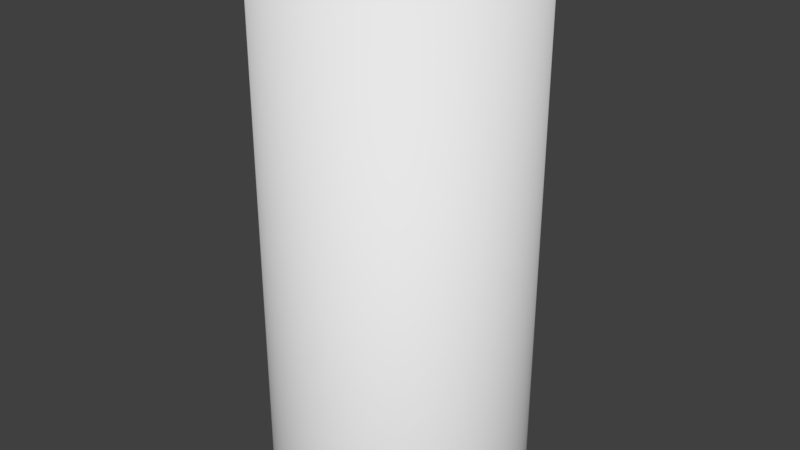 # Source: Cylinder_Invert.blend  (saved by Blender 2.78.0; exported with 4.5.12 LTS)
import bpy
from mathutils import Matrix  # noqa: F401  (used for matrix-valued properties, if any)

bpy.ops.wm.read_factory_settings(use_empty=True)
scene = bpy.context.scene
scene.name = 'Scene'

# ---- collections
col_collection_1 = bpy.data.collections.new('Collection 1'); scene.collection.children.link(col_collection_1)

# ---- node groups
ng_auto_smooth = bpy.data.node_groups.new('Auto Smooth', 'GeometryNodeTree')
_s = ng_auto_smooth.interface.new_socket(name='Geometry', in_out='OUTPUT', socket_type='NodeSocketGeometry')
_s = ng_auto_smooth.interface.new_socket(name='Geometry', in_out='INPUT', socket_type='NodeSocketGeometry')
_s = ng_auto_smooth.interface.new_socket(name='Angle', in_out='INPUT', socket_type='NodeSocketFloat')
_s.subtype = 'ANGLE'
_s.min_value = 0.0
_s.max_value = 3.142
ng_auto_smooth.is_modifier = True
_N = ng_auto_smooth.nodes; _L = ng_auto_smooth.links
n0 = _N.new('NodeGroupOutput'); n0.name = 'Group Output'; n0.location = (480, -100)
n1 = _N.new('NodeGroupInput'); n1.name = 'Group Input'; n1.location = (-420, -300)
n2 = _N.new('NodeGroupInput'); n2.name = 'Group Input.001'; n2.location = (-60, -100)
n3 = _N.new('GeometryNodeSetShadeSmooth'); n3.name = 'Set Shade Smooth'; n3.location = (120, -100)
n3.domain = 'EDGE'
n4 = _N.new('GeometryNodeSetShadeSmooth'); n4.name = 'Set Shade Smooth.001'; n4.location = (300, -100)
n5 = _N.new('GeometryNodeInputMeshEdgeAngle'); n5.name = 'Edge Angle'; n5.location = (-420, -220)
n6 = _N.new('GeometryNodeInputEdgeSmooth'); n6.name = 'Is Edge Smooth'; n6.location = (-60, -160)
n7 = _N.new('GeometryNodeInputShadeSmooth'); n7.name = 'Is Face Smooth'; n7.location = (-240, -340)
n8 = _N.new('FunctionNodeBooleanMath'); n8.name = 'Boolean Math'; n8.location = (-60, -220)
n9 = _N.new('FunctionNodeCompare'); n9.name = 'Compare'; n9.location = (-240, -180)
n9.operation = 'LESS_EQUAL'
_L.new(n5.outputs[0], n9.inputs[0])
_L.new(n4.outputs[0], n0.inputs[0])
_L.new(n1.outputs[1], n9.inputs[1])
_L.new(n9.outputs[0], n8.inputs[0])
_L.new(n7.outputs[0], n8.inputs[1])
_L.new(n2.outputs[0], n3.inputs[0])
_L.new(n6.outputs[0], n3.inputs[1])
_L.new(n3.outputs[0], n4.inputs[0])
_L.new(n8.outputs[0], n3.inputs[2])
n0.is_active_output = True

# ---- world
world_world = bpy.data.worlds.new('World'); scene.world = world_world
world_world.color = (0.05088, 0.05088, 0.05088)
world_world.use_sun_shadow = False
world_world.sun_shadow_jitter_overblur = 0.0
world_world.cycles.sampling_method = 'MANUAL'

# ---- meshes
me_cylinder_001 = bpy.data.meshes.new('Cylinder.001')
me_cylinder_001.from_pydata([(0.0, 1.0, 0.0), (0.0, 1.0, 4.0), (0.04907, 0.9988, 0.0), (0.04907, 0.9988, 4.0), (0.09802, 0.9952, 0.0), (0.09802, 0.9952, 4.0), (0.1467, 0.9892, 0.0), (0.1467, 0.9892, 4.0), (0.1951, 0.9808, 0.0), (0.1951, 0.9808, 4.0), (0.243, 0.97, 0.0), (0.243, 0.97, 4.0), (0.2903, 0.9569, 0.0), (0.2903, 0.9569, 4.0), (0.3369, 0.9415, 0.0), (0.3369, 0.9415, 4.0), (0.3827, 0.9239, 0.0), (0.3827, 0.9239, 4.0), (0.4276, 0.904, 0.0), (0.4276, 0.904, 4.0), (0.4714, 0.8819, 0.0), (0.4714, 0.8819, 4.0), (0.5141, 0.8577, 0.0), (0.5141, 0.8577, 4.0), (0.5556, 0.8315, 0.0), (0.5556, 0.8315, 4.0), (0.5957, 0.8032, 0.0), (0.5957, 0.8032, 4.0), (0.6344, 0.773, 0.0), (0.6344, 0.773, 4.0), (0.6716, 0.741, 0.0), (0.6716, 0.741, 4.0), (0.7071, 0.7071, 0.0), (0.7071, 0.7071, 4.0), (0.741, 0.6716, 0.0), (0.741, 0.6716, 4.0), (0.773, 0.6344, 0.0), (0.773, 0.6344, 4.0), (0.8032, 0.5957, 0.0), (0.8032, 0.5957, 4.0), (0.8315, 0.5556, 0.0), (0.8315, 0.5556, 4.0), (0.8577, 0.5141, 0.0), (0.8577, 0.5141, 4.0), (0.8819, 0.4714, 0.0), (0.8819, 0.4714, 4.0), (0.904, 0.4276, 0.0), (0.904, 0.4276, 4.0), (0.9239, 0.3827, 0.0), (0.9239, 0.3827, 4.0), (0.9415, 0.3369, 0.0), (0.9415, 0.3369, 4.0), (0.9569, 0.2903, 0.0), (0.9569, 0.2903, 4.0), (0.97, 0.243, 0.0), (0.97, 0.243, 4.0), (0.9808, 0.1951, 0.0), (0.9808, 0.1951, 4.0), (0.9892, 0.1467, 0.0), (0.9892, 0.1467, 4.0), (0.9952, 0.09802, 0.0), (0.9952, 0.09802, 4.0), (0.9988, 0.04907, 0.0), (0.9988, 0.04907, 4.0), (1.0, -4.013e-07, 0.0), (1.0, -4.013e-07, 4.0), (0.9988, -0.04907, 0.0), (0.9988, -0.04907, 4.0), (0.9952, -0.09802, 0.0), (0.9952, -0.09802, 4.0), (0.9892, -0.1467, 0.0), (0.9892, -0.1467, 4.0), (0.9808, -0.1951, 0.0), (0.9808, -0.1951, 4.0), (0.97, -0.243, 0.0), (0.97, -0.243, 4.0), (0.9569, -0.2903, 0.0), (0.9569, -0.2903, 4.0), (0.9415, -0.3369, 0.0), (0.9415, -0.3369, 4.0), (0.9239, -0.3827, 0.0), (0.9239, -0.3827, 4.0), (0.904, -0.4276, 0.0), (0.904, -0.4276, 4.0), (0.8819, -0.4714, 0.0), (0.8819, -0.4714, 4.0), (0.8577, -0.5141, 0.0), (0.8577, -0.5141, 4.0), (0.8315, -0.5556, 0.0), (0.8315, -0.5556, 4.0), (0.8032, -0.5957, 0.0), (0.8032, -0.5957, 4.0), (0.773, -0.6344, 0.0), (0.773, -0.6344, 4.0), (0.741, -0.6716, 0.0), (0.741, -0.6716, 4.0), (0.7071, -0.7071, 0.0), (0.7071, -0.7071, 4.0), (0.6716, -0.741, 0.0), (0.6716, -0.741, 4.0), (0.6344, -0.773, 0.0), (0.6344, -0.773, 4.0), (0.5957, -0.8032, 0.0), (0.5957, -0.8032, 4.0), (0.5556, -0.8315, 0.0), (0.5556, -0.8315, 4.0), (0.5141, -0.8577, 0.0), (0.5141, -0.8577, 4.0), (0.4714, -0.8819, 0.0), (0.4714, -0.8819, 4.0), (0.4276, -0.904, 0.0), (0.4276, -0.904, 4.0), (0.3827, -0.9239, 0.0), (0.3827, -0.9239, 4.0), (0.3369, -0.9415, 0.0), (0.3369, -0.9415, 4.0), (0.2903, -0.9569, 0.0), (0.2903, -0.9569, 4.0), (0.243, -0.97, 0.0), (0.243, -0.97, 4.0), (0.1951, -0.9808, 0.0), (0.1951, -0.9808, 4.0), (0.1467, -0.9892, 0.0), (0.1467, -0.9892, 4.0), (0.09802, -0.9952, 0.0), (0.09802, -0.9952, 4.0), (0.04907, -0.9988, 0.0), (0.04907, -0.9988, 4.0), (1.82e-06, -1.0, 0.0), (1.82e-06, -1.0, 4.0), (-0.04907, -0.9988, 0.0), (-0.04907, -0.9988, 4.0), (-0.09802, -0.9952, 0.0), (-0.09802, -0.9952, 4.0), (-0.1467, -0.9892, 0.0), (-0.1467, -0.9892, 4.0), (-0.1951, -0.9808, 0.0), (-0.1951, -0.9808, 4.0), (-0.243, -0.97, 0.0), (-0.243, -0.97, 4.0), (-0.2903, -0.9569, 0.0), (-0.2903, -0.9569, 4.0), (-0.3369, -0.9415, 0.0), (-0.3369, -0.9415, 4.0), (-0.3827, -0.9239, 0.0), (-0.3827, -0.9239, 4.0), (-0.4276, -0.904, 0.0), (-0.4276, -0.904, 4.0), (-0.4714, -0.8819, 0.0), (-0.4714, -0.8819, 4.0), (-0.5141, -0.8577, 0.0), (-0.5141, -0.8577, 4.0), (-0.5556, -0.8315, 0.0), (-0.5556, -0.8315, 4.0), (-0.5957, -0.8032, 0.0), (-0.5957, -0.8032, 4.0), (-0.6344, -0.773, 0.0), (-0.6344, -0.773, 4.0), (-0.6716, -0.741, 0.0), (-0.6716, -0.741, 4.0), (-0.7071, -0.7071, 0.0), (-0.7071, -0.7071, 4.0), (-0.7409, -0.6716, 0.0), (-0.7409, -0.6716, 4.0), (-0.773, -0.6344, 0.0), (-0.773, -0.6344, 4.0), (-0.8032, -0.5957, 0.0), (-0.8032, -0.5957, 4.0), (-0.8315, -0.5556, 0.0), (-0.8315, -0.5556, 4.0), (-0.8577, -0.5141, 0.0), (-0.8577, -0.5141, 4.0), (-0.8819, -0.4714, 0.0), (-0.8819, -0.4714, 4.0), (-0.904, -0.4276, 0.0), (-0.904, -0.4276, 4.0), (-0.9239, -0.3827, 0.0), (-0.9239, -0.3827, 4.0), (-0.9415, -0.3369, 0.0), (-0.9415, -0.3369, 4.0), (-0.9569, -0.2903, 0.0), (-0.9569, -0.2903, 4.0), (-0.97, -0.243, 0.0), (-0.97, -0.243, 4.0), (-0.9808, -0.1951, 0.0), (-0.9808, -0.1951, 4.0), (-0.9892, -0.1467, 0.0), (-0.9892, -0.1467, 4.0), (-0.9952, -0.09802, 0.0), (-0.9952, -0.09802, 4.0), (-0.9988, -0.04907, 0.0), (-0.9988, -0.04907, 4.0), (-1.0, -1.419e-06, 0.0), (-1.0, -1.419e-06, 4.0), (-0.9988, 0.04907, 0.0), (-0.9988, 0.04907, 4.0), (-0.9952, 0.09802, 0.0), (-0.9952, 0.09802, 4.0), (-0.9892, 0.1467, 0.0), (-0.9892, 0.1467, 4.0), (-0.9808, 0.1951, 0.0), (-0.9808, 0.1951, 4.0), (-0.97, 0.243, 0.0), (-0.97, 0.243, 4.0), (-0.9569, 0.2903, 0.0), (-0.9569, 0.2903, 4.0), (-0.9415, 0.3369, 0.0), (-0.9415, 0.3369, 4.0), (-0.9239, 0.3827, 0.0), (-0.9239, 0.3827, 4.0), (-0.904, 0.4276, 0.0), (-0.904, 0.4276, 4.0), (-0.8819, 0.4714, 0.0), (-0.8819, 0.4714, 4.0), (-0.8577, 0.5141, 0.0), (-0.8577, 0.5141, 4.0), (-0.8315, 0.5556, 0.0), (-0.8315, 0.5556, 4.0), (-0.8032, 0.5957, 0.0), (-0.8032, 0.5957, 4.0), (-0.773, 0.6344, 0.0), (-0.773, 0.6344, 4.0), (-0.741, 0.6716, 0.0), (-0.741, 0.6716, 4.0), (-0.7071, 0.7071, 0.0), (-0.7071, 0.7071, 4.0), (-0.6716, 0.741, 0.0), (-0.6716, 0.741, 4.0), (-0.6344, 0.773, 0.0), (-0.6344, 0.773, 4.0), (-0.5957, 0.8032, 0.0), (-0.5957, 0.8032, 4.0), (-0.5556, 0.8315, 0.0), (-0.5556, 0.8315, 4.0), (-0.5141, 0.8577, 0.0), (-0.5141, 0.8577, 4.0), (-0.4714, 0.8819, 0.0), (-0.4714, 0.8819, 4.0), (-0.4276, 0.904, 0.0), (-0.4276, 0.904, 4.0), (-0.3827, 0.9239, 0.0), (-0.3827, 0.9239, 4.0), (-0.3369, 0.9415, 0.0), (-0.3369, 0.9415, 4.0), (-0.2903, 0.9569, 0.0), (-0.2903, 0.9569, 4.0), (-0.243, 0.97, 0.0), (-0.243, 0.97, 4.0), (-0.1951, 0.9808, 0.0), (-0.1951, 0.9808, 4.0), (-0.1467, 0.9892, 0.0), (-0.1467, 0.9892, 4.0), (-0.09801, 0.9952, 0.0), (-0.09801, 0.9952, 4.0), (-0.04906, 0.9988, 0.0), (-0.04906, 0.9988, 4.0)], [], [(0, 2, 3, 1), (2, 4, 5, 3), (4, 6, 7, 5), (6, 8, 9, 7), (8, 10, 11, 9), (10, 12, 13, 11), (12, 14, 15, 13), (14, 16, 17, 15), (16, 18, 19, 17), (18, 20, 21, 19), (20, 22, 23, 21), (22, 24, 25, 23), (24, 26, 27, 25), (26, 28, 29, 27), (28, 30, 31, 29), (30, 32, 33, 31), (32, 34, 35, 33), (34, 36, 37, 35), (36, 38, 39, 37), (38, 40, 41, 39), (40, 42, 43, 41), (42, 44, 45, 43), (44, 46, 47, 45), (46, 48, 49, 47), (48, 50, 51, 49), (50, 52, 53, 51), (52, 54, 55, 53), (54, 56, 57, 55), (56, 58, 59, 57), (58, 60, 61, 59), (60, 62, 63, 61), (62, 64, 65, 63), (64, 66, 67, 65), (66, 68, 69, 67), (68, 70, 71, 69), (70, 72, 73, 71), (72, 74, 75, 73), (74, 76, 77, 75), (76, 78, 79, 77), (78, 80, 81, 79), (80, 82, 83, 81), (82, 84, 85, 83), (84, 86, 87, 85), (86, 88, 89, 87), (88, 90, 91, 89), (90, 92, 93, 91), (92, 94, 95, 93), (94, 96, 97, 95), (96, 98, 99, 97), (98, 100, 101, 99), (100, 102, 103, 101), (102, 104, 105, 103), (104, 106, 107, 105), (106, 108, 109, 107), (108, 110, 111, 109), (110, 112, 113, 111), (112, 114, 115, 113), (114, 116, 117, 115), (116, 118, 119, 117), (118, 120, 121, 119), (120, 122, 123, 121), (122, 124, 125, 123), (124, 126, 127, 125), (126, 128, 129, 127), (128, 130, 131, 129), (130, 132, 133, 131), (132, 134, 135, 133), (134, 136, 137, 135), (136, 138, 139, 137), (138, 140, 141, 139), (140, 142, 143, 141), (142, 144, 145, 143), (144, 146, 147, 145), (146, 148, 149, 147), (148, 150, 151, 149), (150, 152, 153, 151), (152, 154, 155, 153), (154, 156, 157, 155), (156, 158, 159, 157), (158, 160, 161, 159), (160, 162, 163, 161), (162, 164, 165, 163), (164, 166, 167, 165), (166, 168, 169, 167), (168, 170, 171, 169), (170, 172, 173, 171), (172, 174, 175, 173), (174, 176, 177, 175), (176, 178, 179, 177), (178, 180, 181, 179), (180, 182, 183, 181), (182, 184, 185, 183), (184, 186, 187, 185), (186, 188, 189, 187), (188, 190, 191, 189), (190, 192, 193, 191), (192, 194, 195, 193), (194, 196, 197, 195), (196, 198, 199, 197), (198, 200, 201, 199), (200, 202, 203, 201), (202, 204, 205, 203), (204, 206, 207, 205), (206, 208, 209, 207), (208, 210, 211, 209), (210, 212, 213, 211), (212, 214, 215, 213), (214, 216, 217, 215), (216, 218, 219, 217), (218, 220, 221, 219), (220, 222, 223, 221), (222, 224, 225, 223), (224, 226, 227, 225), (226, 228, 229, 227), (228, 230, 231, 229), (230, 232, 233, 231), (232, 234, 235, 233), (234, 236, 237, 235), (236, 238, 239, 237), (238, 240, 241, 239), (240, 242, 243, 241), (242, 244, 245, 243), (244, 246, 247, 245), (246, 248, 249, 247), (248, 250, 251, 249), (250, 252, 253, 251), (3, 5, 7, 9, 11, 13, 15, 17, 19, 21, 23, 25, 27, 29, 31, 33, 35, 37, 39, 41, 43, 45, 47, 49, 51, 53, 55, 57, 59, 61, 63, 65, 67, 69, 71, 73, 75, 77, 79, 81, 83, 85, 87, 89, 91, 93, 95, 97, 99, 101, 103, 105, 107, 109, 111, 113, 115, 117, 119, 121, 123, 125, 127, 129, 131, 133, 135, 137, 139, 141, 143, 145, 147, 149, 151, 153, 155, 157, 159, 161, 163, 165, 167, 169, 171, 173, 175, 177, 179, 181, 183, 185, 187, 189, 191, 193, 195, 197, 199, 201, 203, 205, 207, 209, 211, 213, 215, 217, 219, 221, 223, 225, 227, 229, 231, 233, 235, 237, 239, 241, 243, 245, 247, 249, 251, 253, 255, 1), (252, 254, 255, 253), (254, 0, 1, 255), (0, 254, 252, 250, 248, 246, 244, 242, 240, 238, 236, 234, 232, 230, 228, 226, 224, 222, 220, 218, 216, 214, 212, 210, 208, 206, 204, 202, 200, 198, 196, 194, 192, 190, 188, 186, 184, 182, 180, 178, 176, 174, 172, 170, 168, 166, 164, 162, 160, 158, 156, 154, 152, 150, 148, 146, 144, 142, 140, 138, 136, 134, 132, 130, 128, 126, 124, 122, 120, 118, 116, 114, 112, 110, 108, 106, 104, 102, 100, 98, 96, 94, 92, 90, 88, 86, 84, 82, 80, 78, 76, 74, 72, 70, 68, 66, 64, 62, 60, 58, 56, 54, 52, 50, 48, 46, 44, 42, 40, 38, 36, 34, 32, 30, 28, 26, 24, 22, 20, 18, 16, 14, 12, 10, 8, 6, 4, 2)])
me_cylinder_001.polygons.foreach_set('use_smooth', [True] * 130)
_k = set([(0, 2), (0, 254), (2, 4), (4, 6), (6, 8), (8, 10), (10, 12), (12, 14), (14, 16), (16, 18), (18, 20), (20, 22), (22, 24), (24, 26), (26, 28), (28, 30), (30, 32), (32, 34), (34, 36), (36, 38), (38, 40), (40, 42), (42, 44), (44, 46), (46, 48), (48, 50), (50, 52), (52, 54), (54, 56), (56, 58), (58, 60), (60, 62), (62, 64), (64, 66), (66, 68), (68, 70), (70, 72), (72, 74), (74, 76), (76, 78), (78, 80), (80, 82), (82, 84), (84, 86), (86, 88), (88, 90), (90, 92), (92, 94), (94, 96), (96, 98), (98, 100), (100, 102), (102, 104), (104, 106), (106, 108), (108, 110), (110, 112), (112, 114), (114, 116), (116, 118), (118, 120), (120, 122), (122, 124), (124, 126), (126, 128), (128, 130), (130, 132), (132, 134), (134, 136), (136, 138), (138, 140), (140, 142), (142, 144), (144, 146), (146, 148), (148, 150), (150, 152), (152, 154), (154, 156), (156, 158), (158, 160), (160, 162), (162, 164), (164, 166), (166, 168), (168, 170), (170, 172), (172, 174), (174, 176), (176, 178), (178, 180), (180, 182), (182, 184), (184, 186), (186, 188), (188, 190), (190, 192), (192, 194), (194, 196), (196, 198), (198, 200), (200, 202), (202, 204), (204, 206), (206, 208), (208, 210), (210, 212), (212, 214), (214, 216), (216, 218), (218, 220), (220, 222), (222, 224), (224, 226), (226, 228), (228, 230), (230, 232), (232, 234), (234, 236), (236, 238), (238, 240), (240, 242), (242, 244), (244, 246), (246, 248), (248, 250), (250, 252), (252, 254)])
me_cylinder_001.attributes.new('sharp_edge', 'BOOLEAN', 'EDGE').data.foreach_set('value', [ (min(e.vertices), max(e.vertices)) in _k for e in me_cylinder_001.edges])
_uv = me_cylinder_001.uv_layers.new(name='UVMap')
_uv.uv.foreach_set('vector', [0.5066, 0.0001202, 0.5144, 0.0001202, 0.5167, 0.4466, 0.5089, 0.4466, 0.5144, 0.0001202, 0.5222, 0.0001202, 0.5245, 0.4466, 0.5167, 0.4466, 0.5222, 0.0001202, 0.53, 0.0001202, 0.5323, 0.4466, 0.5245, 0.4466, 0.53, 0.0001202, 0.5378, 0.0001202, 0.5401, 0.4466, 0.5323, 0.4466, 0.5378, 0.0001202, 0.5456, 0.0001202, 0.5479, 0.4466, 0.5401, 0.4466, 0.5456, 0.0001202, 0.5534, 0.0001202, 0.5557, 0.4466, 0.5479, 0.4466, 0.5534, 0.0001202, 0.5612, 0.0001202, 0.5635, 0.4466, 0.5557, 0.4466, 0.5612, 0.0001202, 0.569, 0.0001202, 0.5713, 0.4466, 0.5635, 0.4466, 0.569, 0.0001202, 0.5768, 0.0001202, 0.5791, 0.4466, 0.5713, 0.4466, 0.5768, 0.0001202, 0.5846, 0.0001202, 0.5869, 0.4466, 0.5791, 0.4466, 0.5846, 0.0001202, 0.5924, 0.0001202, 0.5947, 0.4466, 0.5869, 0.4466, 0.5924, 0.0001202, 0.6001, 0.0001202, 0.6025, 0.4466, 0.5947, 0.4466, 0.6001, 0.0001202, 0.6079, 0.0001202, 0.6103, 0.4466, 0.6025, 0.4466, 0.6079, 0.0001202, 0.6157, 0.0001202, 0.618, 0.4466, 0.6103, 0.4466, 0.6157, 0.0001202, 0.6235, 0.0001202, 0.6258, 0.4466, 0.618, 0.4466, 0.6235, 0.0001202, 0.6313, 0.0001202, 0.6336, 0.4466, 0.6258, 0.4466, 0.6313, 0.0001202, 0.6391, 0.0001201, 0.6414, 0.4466, 0.6336, 0.4466, 0.6391, 0.0001201, 0.6469, 0.0001201, 0.6492, 0.4466, 0.6414, 0.4466, 0.6469, 0.0001201, 0.6547, 0.0001201, 0.657, 0.4466, 0.6492, 0.4466, 0.6547, 0.0001201, 0.6625, 0.0001201, 0.6648, 0.4466, 0.657, 0.4466, 0.6625, 0.0001201, 0.6703, 0.0001201, 0.6726, 0.4466, 0.6648, 0.4466, 0.6703, 0.0001201, 0.6781, 0.0001201, 0.6804, 0.4466, 0.6726, 0.4466, 0.6781, 0.0001201, 0.6859, 0.0001201, 0.6882, 0.4466, 0.6804, 0.4466, 0.6859, 0.0001201, 0.6937, 0.0001201, 0.696, 0.4466, 0.6882, 0.4466, 0.6937, 0.0001201, 0.7014, 0.0001201, 0.7038, 0.4466, 0.696, 0.4466, 0.7014, 0.0001201, 0.7092, 0.0001201, 0.7116, 0.4466, 0.7038, 0.4466, 0.7092, 0.0001201, 0.717, 0.0001201, 0.7193, 0.4466, 0.7116, 0.4466, 0.717, 0.0001201, 0.7248, 0.0001201, 0.7271, 0.4466, 0.7193, 0.4466, 0.7248, 0.0001201, 0.7326, 0.0001201, 0.7349, 0.4466, 0.7271, 0.4466, 0.7326, 0.0001201, 0.7404, 0.0001201, 0.7427, 0.4466, 0.7349, 0.4466, 0.7404, 0.0001201, 0.7482, 0.0001201, 0.7505, 0.4466, 0.7427, 0.4466, 0.7482, 0.0001201, 0.756, 0.0001201, 0.7583, 0.4466, 0.7505, 0.4466, 0.756, 0.0001201, 0.7638, 0.0001201, 0.7661, 0.4466, 0.7583, 0.4466, 0.7638, 0.0001201, 0.7716, 0.0001201, 0.7739, 0.4466, 0.7661, 0.4466, 0.7716, 0.0001201, 0.7794, 0.0001201, 0.7817, 0.4466, 0.7739, 0.4466, 0.7794, 0.0001201, 0.7872, 0.0001201, 0.7895, 0.4466, 0.7817, 0.4466, 0.7872, 0.0001201, 0.795, 0.0001201, 0.7973, 0.4466, 0.7895, 0.4466, 0.795, 0.0001201, 0.8028, 0.0001201, 0.8051, 0.4466, 0.7973, 0.4466, 0.8028, 0.0001201, 0.8105, 0.0001201, 0.8129, 0.4466, 0.8051, 0.4466, 0.8105, 0.0001201, 0.8183, 0.0001201, 0.8207, 0.4466, 0.8129, 0.4466, 0.8183, 0.0001201, 0.8261, 0.0001201, 0.8284, 0.4466, 0.8207, 0.4466, 0.8261, 0.0001201, 0.8339, 0.0001201, 0.8362, 0.4466, 0.8284, 0.4466, 0.8339, 0.0001201, 0.8417, 0.0001201, 0.844, 0.4466, 0.8362, 0.4466, 0.8417, 0.0001201, 0.8495, 0.0001201, 0.8518, 0.4466, 0.844, 0.4466, 0.8495, 0.0001201, 0.8573, 0.0001201, 0.8596, 0.4466, 0.8518, 0.4466, 0.8573, 0.0001201, 0.8651, 0.0001201, 0.8674, 0.4466, 0.8596, 0.4466, 0.8651, 0.0001201, 0.8729, 0.0001201, 0.8752, 0.4466, 0.8674, 0.4466, 0.8729, 0.0001201, 0.8807, 0.0001201, 0.883, 0.4466, 0.8752, 0.4466, 0.8807, 0.0001201, 0.8885, 0.0001201, 0.8908, 0.4466, 0.883, 0.4466, 0.8885, 0.0001201, 0.8963, 0.00012, 0.8986, 0.4466, 0.8908, 0.4466, 0.8963, 0.00012, 0.9041, 0.00012, 0.9064, 0.4466, 0.8986, 0.4466, 0.9041, 0.00012, 0.9118, 0.00012, 0.9142, 0.4466, 0.9064, 0.4466, 0.9118, 0.00012, 0.9196, 0.00012, 0.922, 0.4466, 0.9142, 0.4466, 0.9196, 0.00012, 0.9274, 0.00012, 0.9297, 0.4466, 0.922, 0.4466, 0.9274, 0.00012, 0.9352, 0.00012, 0.9375, 0.4466, 0.9297, 0.4466, 0.9352, 0.00012, 0.943, 0.00012, 0.9453, 0.4466, 0.9375, 0.4466, 0.943, 0.00012, 0.9508, 0.00012, 0.9531, 0.4466, 0.9453, 0.4466, 0.9508, 0.00012, 0.9586, 0.00012, 0.9609, 0.4466, 0.9531, 0.4466, 0.9586, 0.00012, 0.9664, 0.00012, 0.9687, 0.4466, 0.9609, 0.4466, 0.9664, 0.00012, 0.9742, 0.00012, 0.9765, 0.4466, 0.9687, 0.4466, 0.9742, 0.00012, 0.982, 0.00012, 0.9843, 0.4466, 0.9765, 0.4466, 0.982, 0.00012, 0.9898, 0.00012, 0.9921, 0.4466, 0.9843, 0.4466, 0.9898, 0.00012, 0.9976, 0.00012, 0.9999, 0.4466, 0.9921, 0.4466, 0.00012, 0.0001205, 0.007913, 0.0001205, 0.01023, 0.4466, 0.002434, 0.4466, 0.007913, 0.0001205, 0.0157, 0.0001205, 0.01802, 0.4466, 0.01023, 0.4466, 0.0157, 0.0001205, 0.0235, 0.0001205, 0.02581, 0.4466, 0.01802, 0.4466, 0.0235, 0.0001205, 0.03129, 0.0001205, 0.0336, 0.4466, 0.02581, 0.4466, 0.03129, 0.0001205, 0.03908, 0.0001205, 0.0414, 0.4466, 0.0336, 0.4466, 0.03908, 0.0001205, 0.04687, 0.0001205, 0.04919, 0.4466, 0.0414, 0.4466, 0.04687, 0.0001205, 0.05467, 0.0001205, 0.05698, 0.4466, 0.04919, 0.4466, 0.05467, 0.0001205, 0.06246, 0.0001205, 0.06477, 0.4466, 0.05698, 0.4466, 0.06246, 0.0001205, 0.07025, 0.0001205, 0.07257, 0.4466, 0.06477, 0.4466, 0.07025, 0.0001205, 0.07804, 0.0001205, 0.08036, 0.4466, 0.07257, 0.4466, 0.07804, 0.0001205, 0.08584, 0.0001205, 0.08815, 0.4466, 0.08036, 0.4466, 0.08584, 0.0001205, 0.09363, 0.0001205, 0.09594, 0.4466, 0.08815, 0.4466, 0.09363, 0.0001205, 0.1014, 0.0001204, 0.1037, 0.4466, 0.09594, 0.4466, 0.1014, 0.0001204, 0.1092, 0.0001204, 0.1115, 0.4466, 0.1037, 0.4466, 0.1092, 0.0001204, 0.117, 0.0001204, 0.1193, 0.4466, 0.1115, 0.4466, 0.117, 0.0001204, 0.1248, 0.0001204, 0.1271, 0.4466, 0.1193, 0.4466, 0.1248, 0.0001204, 0.1326, 0.0001204, 0.1349, 0.4466, 0.1271, 0.4466, 0.1326, 0.0001204, 0.1404, 0.0001204, 0.1427, 0.4466, 0.1349, 0.4466, 0.1404, 0.0001204, 0.1482, 0.0001204, 0.1505, 0.4466, 0.1427, 0.4466, 0.1482, 0.0001204, 0.156, 0.0001204, 0.1583, 0.4466, 0.1505, 0.4466, 0.156, 0.0001204, 0.1638, 0.0001204, 0.1661, 0.4466, 0.1583, 0.4466, 0.1638, 0.0001204, 0.1716, 0.0001204, 0.1739, 0.4466, 0.1661, 0.4466, 0.1716, 0.0001204, 0.1793, 0.0001204, 0.1817, 0.4466, 0.1739, 0.4466, 0.1793, 0.0001204, 0.1871, 0.0001204, 0.1895, 0.4466, 0.1817, 0.4466, 0.1871, 0.0001204, 0.1949, 0.0001204, 0.1972, 0.4466, 0.1895, 0.4466, 0.1949, 0.0001204, 0.2027, 0.0001204, 0.205, 0.4466, 0.1972, 0.4466, 0.2027, 0.0001204, 0.2105, 0.0001204, 0.2128, 0.4466, 0.205, 0.4466, 0.2105, 0.0001204, 0.2183, 0.0001204, 0.2206, 0.4466, 0.2128, 0.4466, 0.2183, 0.0001204, 0.2261, 0.0001204, 0.2284, 0.4466, 0.2206, 0.4466, 0.2261, 0.0001204, 0.2339, 0.0001204, 0.2362, 0.4466, 0.2284, 0.4466, 0.2339, 0.0001204, 0.2417, 0.0001204, 0.244, 0.4466, 0.2362, 0.4466, 0.2417, 0.0001204, 0.2495, 0.0001204, 0.2518, 0.4466, 0.244, 0.4466, 0.2495, 0.0001204, 0.2573, 0.0001204, 0.2596, 0.4466, 0.2518, 0.4466, 0.2573, 0.0001204, 0.2651, 0.0001204, 0.2674, 0.4466, 0.2596, 0.4466, 0.2651, 0.0001204, 0.2729, 0.0001204, 0.2752, 0.4466, 0.2674, 0.4466, 0.2729, 0.0001204, 0.2807, 0.0001203, 0.283, 0.4466, 0.2752, 0.4466, 0.2807, 0.0001203, 0.2884, 0.0001203, 0.2908, 0.4466, 0.283, 0.4466, 0.2884, 0.0001203, 0.2962, 0.0001203, 0.2985, 0.4466, 0.2908, 0.4466, 0.2962, 0.0001203, 0.304, 0.0001203, 0.3063, 0.4466, 0.2985, 0.4466, 0.304, 0.0001203, 0.3118, 0.0001203, 0.3141, 0.4466, 0.3063, 0.4466, 0.3118, 0.0001203, 0.3196, 0.0001203, 0.3219, 0.4466, 0.3141, 0.4466, 0.3196, 0.0001203, 0.3274, 0.0001203, 0.3297, 0.4466, 0.3219, 0.4466, 0.3274, 0.0001203, 0.3352, 0.0001203, 0.3375, 0.4466, 0.3297, 0.4466, 0.3352, 0.0001203, 0.343, 0.0001203, 0.3453, 0.4466, 0.3375, 0.4466, 0.343, 0.0001203, 0.3508, 0.0001203, 0.3531, 0.4466, 0.3453, 0.4466, 0.3508, 0.0001203, 0.3586, 0.0001203, 0.3609, 0.4466, 0.3531, 0.4466, 0.3586, 0.0001203, 0.3664, 0.0001203, 0.3687, 0.4466, 0.3609, 0.4466, 0.3664, 0.0001203, 0.3742, 0.0001203, 0.3765, 0.4466, 0.3687, 0.4466, 0.3742, 0.0001203, 0.382, 0.0001203, 0.3843, 0.4466, 0.3765, 0.4466, 0.382, 0.0001203, 0.3897, 0.0001203, 0.3921, 0.4466, 0.3843, 0.4466, 0.3897, 0.0001203, 0.3975, 0.0001203, 0.3999, 0.4466, 0.3921, 0.4466, 0.3975, 0.0001203, 0.4053, 0.0001203, 0.4076, 0.4466, 0.3999, 0.4466, 0.4053, 0.0001203, 0.4131, 0.0001203, 0.4154, 0.4466, 0.4076, 0.4466, 0.4131, 0.0001203, 0.4209, 0.0001203, 0.4232, 0.4466, 0.4154, 0.4466, 0.4209, 0.0001203, 0.4287, 0.0001203, 0.431, 0.4466, 0.4232, 0.4466, 0.4287, 0.0001203, 0.4365, 0.0001202, 0.4388, 0.4466, 0.431, 0.4466, 0.4365, 0.0001202, 0.4443, 0.0001202, 0.4466, 0.4466, 0.4388, 0.4466, 0.4443, 0.0001202, 0.4521, 0.0001202, 0.4544, 0.4466, 0.4466, 0.4466, 0.4521, 0.0001202, 0.4599, 0.0001202, 0.4622, 0.4466, 0.4544, 0.4466, 0.4599, 0.0001202, 0.4677, 0.0001202, 0.47, 0.4466, 0.4622, 0.4466, 0.4677, 0.0001202, 0.4755, 0.0001202, 0.4778, 0.4466, 0.47, 0.4466, 0.4755, 0.0001202, 0.4833, 0.0001202, 0.4856, 0.4466, 0.4778, 0.4466, 0.4833, 0.0001202, 0.491, 0.0001202, 0.4934, 0.4466, 0.4856, 0.4466, 0.174, 0.4845, 0.1855, 0.481, 0.1972, 0.4781, 0.2089, 0.4758, 0.2208, 0.474, 0.2327, 0.4728, 0.2447, 0.4722, 0.2567, 0.4722, 0.2687, 0.4728, 0.2806, 0.474, 0.2925, 0.4758, 0.3043, 0.4781, 0.3159, 0.481, 0.3274, 0.4845, 0.3387, 0.4885, 0.3498, 0.4931, 0.3606, 0.4983, 0.3712, 0.5039, 0.3815, 0.5101, 0.3914, 0.5167, 0.4011, 0.5239, 0.4104, 0.5315, 0.4192, 0.5396, 0.4277, 0.548, 0.4358, 0.5569, 0.4434, 0.5662, 0.4505, 0.5758, 0.4572, 0.5858, 0.4634, 0.5961, 0.469, 0.6067, 0.4742, 0.6175, 0.4788, 0.6286, 0.4828, 0.6399, 0.4863, 0.6514, 0.4892, 0.663, 0.4915, 0.6748, 0.4933, 0.6867, 0.4945, 0.6986, 0.4951, 0.7106, 0.4951, 0.7226, 0.4945, 0.7346, 0.4933, 0.7465, 0.4915, 0.7584, 0.4892, 0.7701, 0.4863, 0.7818, 0.4828, 0.7933, 0.4788, 0.8046, 0.4742, 0.8156, 0.469, 0.8265, 0.4634, 0.8371, 0.4572, 0.8474, 0.4505, 0.8573, 0.4434, 0.867, 0.4358, 0.8762, 0.4277, 0.8851, 0.4193, 0.8936, 0.4104, 0.9017, 0.4011, 0.9093, 0.3914, 0.9164, 0.3815, 0.9231, 0.3712, 0.9293, 0.3606, 0.9349, 0.3498, 0.94, 0.3387, 0.9446, 0.3274, 0.9487, 0.3159, 0.9522, 0.3043, 0.9551, 0.2925, 0.9574, 0.2806, 0.9592, 0.2687, 0.9604, 0.2567, 0.9609, 0.2447, 0.9609, 0.2327, 0.9603, 0.2208, 0.9592, 0.2089, 0.9574, 0.1971, 0.9551, 0.1855, 0.9522, 0.174, 0.9487, 0.1627, 0.9446, 0.1517, 0.94, 0.1408, 0.9349, 0.1302, 0.9293, 0.1199, 0.9231, 0.11, 0.9164, 0.1003, 0.9093, 0.09106, 0.9017, 0.08218, 0.8936, 0.07369, 0.8851, 0.06564, 0.8762, 0.05803, 0.867, 0.05088, 0.8573, 0.04422, 0.8474, 0.03805, 0.8371, 0.0324, 0.8265, 0.02727, 0.8156, 0.02268, 0.8046, 0.01863, 0.7933, 0.01515, 0.7818, 0.01224, 0.7701, 0.009897, 0.7584, 0.008137, 0.7465, 0.006961, 0.7346, 0.006372, 0.7226, 0.006372, 0.7106, 0.006961, 0.6986, 0.008137, 0.6867, 0.009898, 0.6748, 0.01224, 0.663, 0.01515, 0.6514, 0.01864, 0.6399, 0.02268, 0.6286, 0.02727, 0.6175, 0.0324, 0.6067, 0.03805, 0.5961, 0.04422, 0.5858, 0.05089, 0.5758, 0.05803, 0.5662, 0.06564, 0.5569, 0.0737, 0.548, 0.08218, 0.5396, 0.09107, 0.5315, 0.1003, 0.5239, 0.11, 0.5168, 0.12, 0.5101, 0.1302, 0.5039, 0.1408, 0.4983, 0.1517, 0.4931, 0.1627, 0.4885, 0.491, 0.0001202, 0.4988, 0.0001202, 0.5012, 0.4466, 0.4934, 0.4466, 0.4988, 0.0001202, 0.5066, 0.0001202, 0.5089, 0.4466, 0.5012, 0.4466, 0.647, 0.94, 0.6361, 0.9349, 0.6255, 0.9292, 0.6152, 0.9231, 0.6053, 0.9164, 0.5956, 0.9093, 0.5864, 0.9017, 0.5775, 0.8936, 0.569, 0.8851, 0.5609, 0.8762, 0.5533, 0.867, 0.5462, 0.8573, 0.5395, 0.8473, 0.5333, 0.8371, 0.5277, 0.8265, 0.5226, 0.8156, 0.518, 0.8046, 0.5139, 0.7933, 0.5104, 0.7818, 0.5075, 0.7701, 0.5052, 0.7584, 0.5034, 0.7465, 0.5022, 0.7346, 0.5017, 0.7226, 0.5017, 0.7106, 0.5022, 0.6986, 0.5034, 0.6867, 0.5052, 0.6748, 0.5075, 0.663, 0.5104, 0.6514, 0.5139, 0.6399, 0.518, 0.6286, 0.5225, 0.6175, 0.5277, 0.6067, 0.5333, 0.5961, 0.5395, 0.5858, 0.5462, 0.5758, 0.5533, 0.5662, 0.5609, 0.5569, 0.569, 0.548, 0.5775, 0.5396, 0.5864, 0.5315, 0.5956, 0.5239, 0.6053, 0.5167, 0.6152, 0.5101, 0.6255, 0.5039, 0.6361, 0.4983, 0.647, 0.4931, 0.658, 0.4885, 0.6693, 0.4845, 0.6808, 0.481, 0.6925, 0.4781, 0.7042, 0.4758, 0.7161, 0.474, 0.728, 0.4728, 0.74, 0.4722, 0.752, 0.4722, 0.764, 0.4728, 0.7759, 0.474, 0.7878, 0.4758, 0.7996, 0.4781, 0.8112, 0.481, 0.8227, 0.4845, 0.834, 0.4885, 0.8451, 0.4931, 0.8559, 0.4983, 0.8665, 0.5039, 0.8768, 0.5101, 0.8868, 0.5168, 0.8964, 0.5239, 0.9057, 0.5315, 0.9146, 0.5396, 0.923, 0.5481, 0.9311, 0.5569, 0.9387, 0.5662, 0.9459, 0.5759, 0.9525, 0.5858, 0.9587, 0.5961, 0.9643, 0.6067, 0.9695, 0.6176, 0.9741, 0.6286, 0.9781, 0.6399, 0.9816, 0.6514, 0.9845, 0.663, 0.9868, 0.6748, 0.9886, 0.6867, 0.9898, 0.6986, 0.9904, 0.7106, 0.9904, 0.7226, 0.9898, 0.7346, 0.9886, 0.7465, 0.9868, 0.7584, 0.9845, 0.7701, 0.9816, 0.7818, 0.9781, 0.7933, 0.9741, 0.8046, 0.9695, 0.8156, 0.9643, 0.8265, 0.9587, 0.8371, 0.9525, 0.8474, 0.9458, 0.8573, 0.9387, 0.867, 0.9311, 0.8762, 0.923, 0.8851, 0.9145, 0.8936, 0.9057, 0.9017, 0.8964, 0.9093, 0.8867, 0.9164, 0.8768, 0.9231, 0.8665, 0.9292, 0.8559, 0.9349, 0.8451, 0.94, 0.834, 0.9446, 0.8227, 0.9487, 0.8112, 0.9521, 0.7996, 0.9551, 0.7878, 0.9574, 0.7759, 0.9592, 0.764, 0.9603, 0.752, 0.9609, 0.74, 0.9609, 0.728, 0.9603, 0.7161, 0.9592, 0.7042, 0.9574, 0.6925, 0.9551, 0.6808, 0.9521, 0.6693, 0.9487, 0.658, 0.9446])
me_cylinder_001.use_remesh_preserve_volume = False
me_cylinder_001.use_remesh_preserve_attributes = False
me_cylinder_001.use_mirror_vertex_groups = False
me_cylinder_001.update()

# ---- objects
ob_cylinder = bpy.data.objects.new('Cylinder', me_cylinder_001)

# ---- transforms, parenting, visibility, modifiers, constraints
ob_cylinder.location = (0.0, 0.0, 0.0)
ob_cylinder.lineart.crease_threshold = 0.0
_m = ob_cylinder.modifiers.new('Auto Smooth', 'NODES')
_m.node_group = ng_auto_smooth
_gi = [s.identifier for s in ng_auto_smooth.interface.items_tree if s.item_type == 'SOCKET' and s.in_out == 'INPUT']
_m[_gi[1]] = 3.142  # Angle

# ---- collection membership
col_collection_1.objects.link(ob_cylinder)

# ---- scene / render settings (as saved in the file)
scene.frame_start = 1; scene.frame_end = 250; scene.frame_set(1)
scene.render.engine = 'BLENDER_EEVEE_NEXT'
scene.render.resolution_percentage = 50
scene.render.dither_intensity = 0.0
scene.cycles.use_denoising = False
scene.cycles.samples = 128
scene.cycles.sampling_pattern = 'TABULATED_SOBOL'
scene.cycles.light_sampling_threshold = 0.0
scene.cycles.use_adaptive_sampling = False
scene.cycles.use_light_tree = False
scene.cycles.blur_glossy = 0.0
scene.cycles.sample_clamp_indirect = 0.0
scene.view_settings.view_transform = 'Standard'
bpy.context.view_layer.update()

# ---- added for rendering (the .blend has no active camera and no usable light): camera, sun
cam_auto = bpy.data.cameras.new('AutoCamera')
cam_auto.lens = 50.0
cam_auto.sensor_width = 36.0
cam_auto.clip_end = 1000.0
ob_auto_camera = bpy.data.objects.new('AutoCamera', cam_auto)
scene.collection.objects.link(ob_auto_camera)
ob_auto_camera.location = (4.53266, -5.43919, 5.62613)
ob_auto_camera.rotation_euler = (1.09748, -7.21219e-08, 0.694738)
scene.camera = ob_auto_camera
light_auto_sun = bpy.data.lights.new('AutoSun', 'SUN')
light_auto_sun.energy = 3.0
light_auto_sun.angle = 0.0523599
ob_auto_sun = bpy.data.objects.new('AutoSun', light_auto_sun)
scene.collection.objects.link(ob_auto_sun)
ob_auto_sun.rotation_euler = (0.872665, 0.174533, 0.523599)
bpy.context.view_layer.update()
